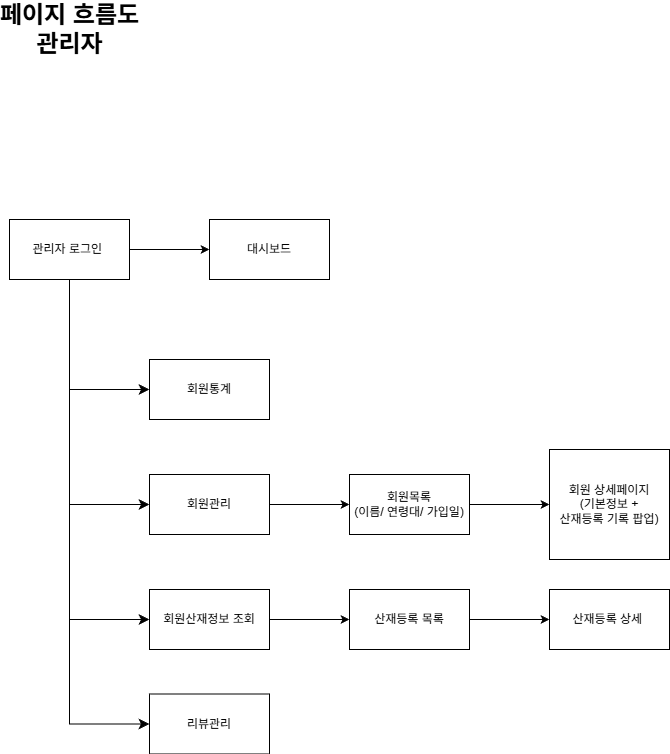

The diagram above was exported from draw.io. Its source (the exported page's mxGraphModel, read from the mxfile embedded in the PNG):
<mxGraphModel dx="763" dy="811" grid="1" gridSize="10" guides="1" tooltips="1" connect="1" arrows="1" fold="1" page="1" pageScale="1" pageWidth="827" pageHeight="1169" math="0" shadow="0">
  <root>
    <mxCell id="0" />
    <mxCell id="1" parent="0" />
    <mxCell id="laNPpDJb4aHxUSImA6YV-45" edge="1" parent="1" source="laNPpDJb4aHxUSImA6YV-1" style="edgeStyle=orthogonalEdgeStyle;rounded=0;orthogonalLoop=1;jettySize=auto;html=1;entryX=0;entryY=0.5;entryDx=0;entryDy=0;" target="laNPpDJb4aHxUSImA6YV-44" value="">
      <mxGeometry relative="1" as="geometry" />
    </mxCell>
    <mxCell id="laNPpDJb4aHxUSImA6YV-1" parent="1" style="rounded=0;whiteSpace=wrap;html=1;" value="관리자 로그인&amp;nbsp;" vertex="1">
      <mxGeometry height="60" width="120" x="80" y="260" as="geometry" />
    </mxCell>
    <mxCell id="laNPpDJb4aHxUSImA6YV-2" parent="1" style="text;strokeColor=none;fillColor=none;html=1;fontSize=24;fontStyle=1;verticalAlign=middle;align=center;" value="페이지 흐름도&lt;div&gt;관리자&lt;/div&gt;" vertex="1">
      <mxGeometry height="40" width="100" x="90" y="50" as="geometry" />
    </mxCell>
    <mxCell id="laNPpDJb4aHxUSImA6YV-10" edge="1" parent="1" source="laNPpDJb4aHxUSImA6YV-1" style="edgeStyle=elbowEdgeStyle;elbow=horizontal;endArrow=classic;html=1;curved=0;rounded=0;endSize=8;startSize=8;exitX=0.5;exitY=1;exitDx=0;exitDy=0;entryX=0;entryY=0.5;entryDx=0;entryDy=0;" target="laNPpDJb4aHxUSImA6YV-11" value="">
      <mxGeometry height="50" relative="1" width="50" as="geometry">
        <Array as="points">
          <mxPoint x="140" y="310" />
        </Array>
        <mxPoint x="140" y="270" as="sourcePoint" />
        <mxPoint x="210" y="340" as="targetPoint" />
      </mxGeometry>
    </mxCell>
    <mxCell id="laNPpDJb4aHxUSImA6YV-13" edge="1" parent="1" source="laNPpDJb4aHxUSImA6YV-11" style="edgeStyle=orthogonalEdgeStyle;rounded=0;orthogonalLoop=1;jettySize=auto;html=1;" target="laNPpDJb4aHxUSImA6YV-12" value="">
      <mxGeometry relative="1" as="geometry" />
    </mxCell>
    <mxCell id="laNPpDJb4aHxUSImA6YV-11" parent="1" style="rounded=0;whiteSpace=wrap;html=1;" value="회원관리" vertex="1">
      <mxGeometry height="60" width="120" x="220" y="515" as="geometry" />
    </mxCell>
    <mxCell id="laNPpDJb4aHxUSImA6YV-31" edge="1" parent="1" source="laNPpDJb4aHxUSImA6YV-12" style="edgeStyle=orthogonalEdgeStyle;rounded=0;orthogonalLoop=1;jettySize=auto;html=1;entryX=0;entryY=0.5;entryDx=0;entryDy=0;" target="laNPpDJb4aHxUSImA6YV-30" value="">
      <mxGeometry relative="1" as="geometry">
        <Array as="points" />
      </mxGeometry>
    </mxCell>
    <mxCell id="laNPpDJb4aHxUSImA6YV-12" parent="1" style="rounded=0;whiteSpace=wrap;html=1;" value="회원목록&lt;div&gt;(이름/ 연령대/ 가입일)&lt;/div&gt;" vertex="1">
      <mxGeometry height="60" width="120" x="420" y="515" as="geometry" />
    </mxCell>
    <mxCell id="laNPpDJb4aHxUSImA6YV-15" edge="1" parent="1" source="laNPpDJb4aHxUSImA6YV-1" style="edgeStyle=elbowEdgeStyle;elbow=horizontal;endArrow=classic;html=1;curved=0;rounded=0;endSize=8;startSize=8;exitX=0.5;exitY=1;exitDx=0;exitDy=0;entryX=0;entryY=0.5;entryDx=0;entryDy=0;" target="laNPpDJb4aHxUSImA6YV-19" value="">
      <mxGeometry height="50" relative="1" width="50" as="geometry">
        <Array as="points">
          <mxPoint x="140" y="430" />
        </Array>
        <mxPoint x="140" y="320" as="sourcePoint" />
        <mxPoint x="200" y="410" as="targetPoint" />
      </mxGeometry>
    </mxCell>
    <mxCell id="laNPpDJb4aHxUSImA6YV-34" edge="1" parent="1" source="laNPpDJb4aHxUSImA6YV-19" style="edgeStyle=orthogonalEdgeStyle;rounded=0;orthogonalLoop=1;jettySize=auto;html=1;" target="laNPpDJb4aHxUSImA6YV-33" value="">
      <mxGeometry relative="1" as="geometry" />
    </mxCell>
    <mxCell id="laNPpDJb4aHxUSImA6YV-19" parent="1" style="rounded=0;whiteSpace=wrap;html=1;" value="회원산재정보 조회" vertex="1">
      <mxGeometry height="60" width="120" x="220" y="630" as="geometry" />
    </mxCell>
    <mxCell id="laNPpDJb4aHxUSImA6YV-30" parent="1" style="whiteSpace=wrap;html=1;rounded=0;" value="회원 상세페이지&lt;div&gt;(기본정보 +&lt;/div&gt;&lt;div&gt;산재등록 기록 팝업)&lt;/div&gt;" vertex="1">
      <mxGeometry height="110" width="120" x="620" y="490" as="geometry" />
    </mxCell>
    <mxCell id="laNPpDJb4aHxUSImA6YV-36" edge="1" parent="1" source="laNPpDJb4aHxUSImA6YV-33" style="edgeStyle=orthogonalEdgeStyle;rounded=0;orthogonalLoop=1;jettySize=auto;html=1;" target="laNPpDJb4aHxUSImA6YV-35" value="">
      <mxGeometry relative="1" as="geometry" />
    </mxCell>
    <mxCell id="laNPpDJb4aHxUSImA6YV-33" parent="1" style="whiteSpace=wrap;html=1;rounded=0;" value="산재등록 목록" vertex="1">
      <mxGeometry height="60" width="120" x="420" y="630" as="geometry" />
    </mxCell>
    <mxCell id="laNPpDJb4aHxUSImA6YV-35" parent="1" style="whiteSpace=wrap;html=1;rounded=0;" value="산재등록 상세&amp;nbsp;" vertex="1">
      <mxGeometry height="60" width="120" x="620" y="630" as="geometry" />
    </mxCell>
    <mxCell id="laNPpDJb4aHxUSImA6YV-44" parent="1" style="whiteSpace=wrap;html=1;rounded=0;" value="대시보드" vertex="1">
      <mxGeometry height="60" width="120" x="280" y="260" as="geometry" />
    </mxCell>
    <mxCell id="laNPpDJb4aHxUSImA6YV-47" parent="1" style="rounded=0;whiteSpace=wrap;html=1;" value="리뷰관리" vertex="1">
      <mxGeometry height="60" width="120" x="220" y="734.5" as="geometry" />
    </mxCell>
    <mxCell id="laNPpDJb4aHxUSImA6YV-48" edge="1" parent="1" source="laNPpDJb4aHxUSImA6YV-1" style="edgeStyle=elbowEdgeStyle;elbow=horizontal;endArrow=classic;html=1;curved=0;rounded=0;endSize=8;startSize=8;exitX=0.5;exitY=1;exitDx=0;exitDy=0;entryX=0;entryY=0.5;entryDx=0;entryDy=0;" target="laNPpDJb4aHxUSImA6YV-47" value="">
      <mxGeometry height="50" relative="1" width="50" as="geometry">
        <Array as="points">
          <mxPoint x="140" y="470" />
        </Array>
        <mxPoint x="130" y="430" as="sourcePoint" />
        <mxPoint x="210" y="620" as="targetPoint" />
      </mxGeometry>
    </mxCell>
    <mxCell id="laNPpDJb4aHxUSImA6YV-50" parent="1" style="rounded=0;whiteSpace=wrap;html=1;" value="회원통계" vertex="1">
      <mxGeometry height="60" width="120" x="220" y="400" as="geometry" />
    </mxCell>
    <mxCell id="laNPpDJb4aHxUSImA6YV-51" edge="1" parent="1" source="laNPpDJb4aHxUSImA6YV-1" style="edgeStyle=elbowEdgeStyle;elbow=horizontal;endArrow=classic;html=1;curved=0;rounded=0;endSize=8;startSize=8;exitX=0.5;exitY=1;exitDx=0;exitDy=0;entryX=0;entryY=0.5;entryDx=0;entryDy=0;" target="laNPpDJb4aHxUSImA6YV-50" value="">
      <mxGeometry height="50" relative="1" width="50" as="geometry">
        <Array as="points">
          <mxPoint x="140" y="360" />
        </Array>
        <mxPoint x="80" y="310" as="sourcePoint" />
        <mxPoint x="160" y="535" as="targetPoint" />
      </mxGeometry>
    </mxCell>
  </root>
</mxGraphModel>